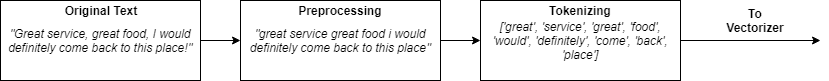

The diagram above was exported from draw.io. Its source (the exported page's mxGraphModel, read from the mxfile embedded in the PNG):
<mxGraphModel dx="1426" dy="703" grid="1" gridSize="10" guides="1" tooltips="1" connect="1" arrows="1" fold="1" page="1" pageScale="1" pageWidth="850" pageHeight="1100" background="#ffffff" math="0" shadow="0">
  <root>
    <mxCell id="0" />
    <mxCell id="1" parent="0" />
    <mxCell id="10" style="edgeStyle=orthogonalEdgeStyle;rounded=0;html=1;exitX=1;exitY=0.5;entryX=0;entryY=0.5;jettySize=auto;orthogonalLoop=1;" edge="1" parent="1" source="2" target="7">
      <mxGeometry relative="1" as="geometry" />
    </mxCell>
    <mxCell id="2" value="&lt;i&gt;&quot;Great service, great food, I would definitely come back to this place!&quot;&lt;/i&gt;" style="rounded=0;whiteSpace=wrap;html=1;" vertex="1" parent="1">
      <mxGeometry x="20" y="200" width="200" height="80" as="geometry" />
    </mxCell>
    <mxCell id="4" value="&lt;b&gt;Original Text&lt;/b&gt;" style="text;html=1;strokeColor=none;fillColor=none;align=center;verticalAlign=middle;whiteSpace=wrap;rounded=0;" vertex="1" parent="1">
      <mxGeometry x="70" y="200" width="100" height="20" as="geometry" />
    </mxCell>
    <mxCell id="12" style="edgeStyle=orthogonalEdgeStyle;rounded=0;html=1;exitX=1;exitY=0.5;entryX=0;entryY=0.5;jettySize=auto;orthogonalLoop=1;" edge="1" parent="1" source="7" target="11">
      <mxGeometry relative="1" as="geometry" />
    </mxCell>
    <mxCell id="7" value="&lt;i&gt;&quot;great service great food i would definitely come back to this place&quot;&lt;/i&gt;" style="rounded=0;whiteSpace=wrap;html=1;" vertex="1" parent="1">
      <mxGeometry x="260" y="200" width="200" height="80" as="geometry" />
    </mxCell>
    <mxCell id="8" value="&lt;b&gt;Preprocessing&lt;/b&gt;" style="text;html=1;strokeColor=none;fillColor=none;align=center;verticalAlign=middle;whiteSpace=wrap;rounded=0;" vertex="1" parent="1">
      <mxGeometry x="310" y="200" width="100" height="20" as="geometry" />
    </mxCell>
    <mxCell id="11" value="&lt;i&gt;['great', 'service', 'great', 'food', 'would', 'definitely', 'come', 'back', 'place']&lt;/i&gt;" style="rounded=0;whiteSpace=wrap;html=1;" vertex="1" parent="1">
      <mxGeometry x="500" y="200" width="200" height="80" as="geometry" />
    </mxCell>
    <mxCell id="13" value="&lt;b&gt;Tokenizing&lt;/b&gt;" style="text;html=1;strokeColor=none;fillColor=none;align=center;verticalAlign=middle;whiteSpace=wrap;rounded=0;" vertex="1" parent="1">
      <mxGeometry x="550" y="200" width="100" height="20" as="geometry" />
    </mxCell>
    <mxCell id="15" value="" style="endArrow=classic;html=1;exitX=1;exitY=0.5;" edge="1" parent="1" source="11">
      <mxGeometry width="50" height="50" relative="1" as="geometry">
        <mxPoint x="20" y="350" as="sourcePoint" />
        <mxPoint x="840" y="240" as="targetPoint" />
      </mxGeometry>
    </mxCell>
    <mxCell id="16" value="&lt;b&gt;To Vectorizer&lt;/b&gt;" style="text;html=1;strokeColor=none;fillColor=none;align=center;verticalAlign=middle;whiteSpace=wrap;rounded=0;" vertex="1" parent="1">
      <mxGeometry x="750" y="210" width="50" height="20" as="geometry" />
    </mxCell>
  </root>
</mxGraphModel>